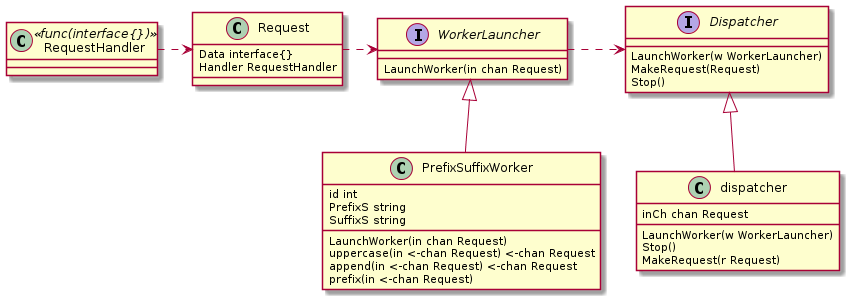

The diagram above was rendered by PlantUML. Its source (embedded in the PNG):
@startuml class
class Request {
    Data interface{}
    Handler RequestHandler
}
class RequestHandler <<func(interface{})>>

interface WorkerLauncher {
    LaunchWorker(in chan Request)
}

class PrefixSuffixWorker {
    id int
	PrefixS string
	SuffixS string
    LaunchWorker(in chan Request)
    uppercase(in <-chan Request) <-chan Request
    append(in <-chan Request) <-chan Request
    prefix(in <-chan Request)
}

interface Dispatcher{
	LaunchWorker(w WorkerLauncher)
	MakeRequest(Request)
	Stop()
}

class dispatcher {
    inCh chan Request
    LaunchWorker(w WorkerLauncher)
    Stop()
    MakeRequest(r Request)
}
 
WorkerLauncher <|-- PrefixSuffixWorker

Dispatcher <|-- dispatcher
WorkerLauncher .> Dispatcher
RequestHandler .> Request
Request .> WorkerLauncher
@enduml